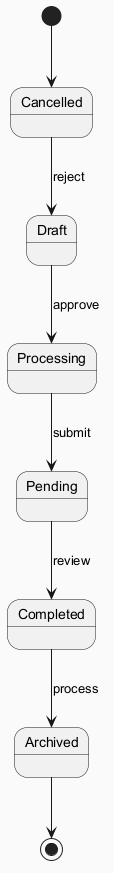

The diagram above was rendered by PlantUML. Its source (embedded in the PNG):
@startuml
skinparam backgroundColor #FAFAFA
skinparam classBackgroundColor #FFF3E0
skinparam classBorderColor #E65100
[*] --> Cancelled
Cancelled --> Draft : reject
Draft --> Processing : approve
Processing --> Pending : submit
Pending --> Completed : review
Completed --> Archived : process
Archived --> [*]
@enduml